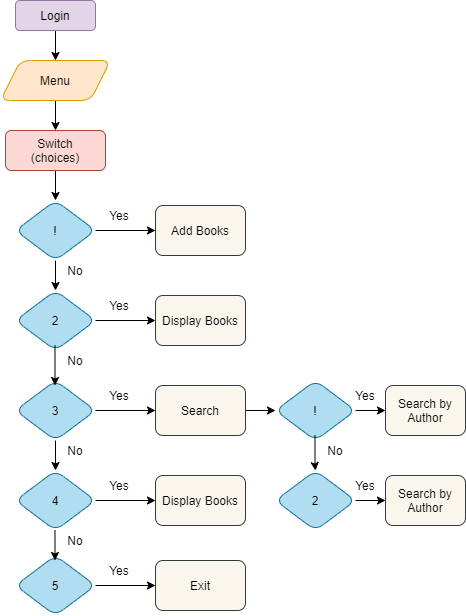

The diagram above was exported from draw.io. Its source (the exported page's mxGraphModel, read from the mxfile embedded in the PNG):
<mxGraphModel dx="868" dy="482" grid="1" gridSize="10" guides="1" tooltips="1" connect="1" arrows="1" fold="1" page="1" pageScale="1" pageWidth="827" pageHeight="1169" math="0" shadow="0">
  <root>
    <mxCell id="0" />
    <mxCell id="1" parent="0" />
    <mxCell id="mY8vBgEsPqGmK3kR67UZ-4" value="" style="edgeStyle=orthogonalEdgeStyle;rounded=0;orthogonalLoop=1;jettySize=auto;html=1;" edge="1" parent="1" source="mY8vBgEsPqGmK3kR67UZ-2" target="mY8vBgEsPqGmK3kR67UZ-3">
      <mxGeometry relative="1" as="geometry" />
    </mxCell>
    <mxCell id="mY8vBgEsPqGmK3kR67UZ-2" value="Login" style="rounded=1;whiteSpace=wrap;html=1;fillColor=#e1d5e7;strokeColor=#9673a6;" vertex="1" parent="1">
      <mxGeometry x="310" y="30" width="80" height="30" as="geometry" />
    </mxCell>
    <mxCell id="mY8vBgEsPqGmK3kR67UZ-6" value="" style="edgeStyle=orthogonalEdgeStyle;rounded=0;orthogonalLoop=1;jettySize=auto;html=1;" edge="1" parent="1" source="mY8vBgEsPqGmK3kR67UZ-3" target="mY8vBgEsPqGmK3kR67UZ-5">
      <mxGeometry relative="1" as="geometry" />
    </mxCell>
    <mxCell id="mY8vBgEsPqGmK3kR67UZ-3" value="Menu" style="shape=parallelogram;perimeter=parallelogramPerimeter;whiteSpace=wrap;html=1;fixedSize=1;rounded=1;fillColor=#ffe6cc;strokeColor=#d79b00;" vertex="1" parent="1">
      <mxGeometry x="295" y="90" width="110" height="40" as="geometry" />
    </mxCell>
    <mxCell id="mY8vBgEsPqGmK3kR67UZ-8" value="" style="edgeStyle=orthogonalEdgeStyle;rounded=0;orthogonalLoop=1;jettySize=auto;html=1;" edge="1" parent="1" source="mY8vBgEsPqGmK3kR67UZ-5" target="mY8vBgEsPqGmK3kR67UZ-7">
      <mxGeometry relative="1" as="geometry" />
    </mxCell>
    <mxCell id="mY8vBgEsPqGmK3kR67UZ-5" value="Switch&lt;br&gt;(choices)" style="whiteSpace=wrap;html=1;rounded=1;fillColor=#fad9d5;strokeColor=#ae4132;" vertex="1" parent="1">
      <mxGeometry x="300" y="160" width="100" height="40" as="geometry" />
    </mxCell>
    <mxCell id="mY8vBgEsPqGmK3kR67UZ-10" value="" style="edgeStyle=orthogonalEdgeStyle;rounded=0;orthogonalLoop=1;jettySize=auto;html=1;" edge="1" parent="1" source="mY8vBgEsPqGmK3kR67UZ-7" target="mY8vBgEsPqGmK3kR67UZ-9">
      <mxGeometry relative="1" as="geometry" />
    </mxCell>
    <mxCell id="mY8vBgEsPqGmK3kR67UZ-12" value="" style="edgeStyle=orthogonalEdgeStyle;rounded=0;orthogonalLoop=1;jettySize=auto;html=1;" edge="1" parent="1" source="mY8vBgEsPqGmK3kR67UZ-7" target="mY8vBgEsPqGmK3kR67UZ-11">
      <mxGeometry relative="1" as="geometry" />
    </mxCell>
    <mxCell id="mY8vBgEsPqGmK3kR67UZ-7" value="!" style="rhombus;whiteSpace=wrap;html=1;rounded=1;fillColor=#b1ddf0;strokeColor=#10739e;" vertex="1" parent="1">
      <mxGeometry x="310" y="230" width="80" height="60" as="geometry" />
    </mxCell>
    <mxCell id="mY8vBgEsPqGmK3kR67UZ-9" value="Add Books" style="whiteSpace=wrap;html=1;rounded=1;fillColor=#f9f7ed;strokeColor=#36393d;" vertex="1" parent="1">
      <mxGeometry x="450" y="235" width="90" height="50" as="geometry" />
    </mxCell>
    <mxCell id="mY8vBgEsPqGmK3kR67UZ-14" value="" style="edgeStyle=orthogonalEdgeStyle;rounded=0;orthogonalLoop=1;jettySize=auto;html=1;" edge="1" parent="1" source="mY8vBgEsPqGmK3kR67UZ-11" target="mY8vBgEsPqGmK3kR67UZ-13">
      <mxGeometry relative="1" as="geometry" />
    </mxCell>
    <mxCell id="mY8vBgEsPqGmK3kR67UZ-11" value="2" style="rhombus;whiteSpace=wrap;html=1;rounded=1;fillColor=#b1ddf0;strokeColor=#10739e;" vertex="1" parent="1">
      <mxGeometry x="310" y="320" width="80" height="60" as="geometry" />
    </mxCell>
    <mxCell id="mY8vBgEsPqGmK3kR67UZ-13" value="Display Books" style="whiteSpace=wrap;html=1;rounded=1;fillColor=#f9f7ed;strokeColor=#36393d;" vertex="1" parent="1">
      <mxGeometry x="450" y="325" width="90" height="50" as="geometry" />
    </mxCell>
    <mxCell id="mY8vBgEsPqGmK3kR67UZ-22" value="" style="edgeStyle=orthogonalEdgeStyle;rounded=0;orthogonalLoop=1;jettySize=auto;html=1;" edge="1" parent="1" source="mY8vBgEsPqGmK3kR67UZ-24" target="mY8vBgEsPqGmK3kR67UZ-25">
      <mxGeometry relative="1" as="geometry" />
    </mxCell>
    <mxCell id="mY8vBgEsPqGmK3kR67UZ-23" value="" style="edgeStyle=orthogonalEdgeStyle;rounded=0;orthogonalLoop=1;jettySize=auto;html=1;" edge="1" parent="1" source="mY8vBgEsPqGmK3kR67UZ-24" target="mY8vBgEsPqGmK3kR67UZ-27">
      <mxGeometry relative="1" as="geometry" />
    </mxCell>
    <mxCell id="mY8vBgEsPqGmK3kR67UZ-24" value="3" style="rhombus;whiteSpace=wrap;html=1;rounded=1;fillColor=#b1ddf0;strokeColor=#10739e;" vertex="1" parent="1">
      <mxGeometry x="310" y="410" width="80" height="60" as="geometry" />
    </mxCell>
    <mxCell id="mY8vBgEsPqGmK3kR67UZ-35" value="" style="edgeStyle=orthogonalEdgeStyle;rounded=0;orthogonalLoop=1;jettySize=auto;html=1;" edge="1" parent="1" source="mY8vBgEsPqGmK3kR67UZ-25" target="mY8vBgEsPqGmK3kR67UZ-34">
      <mxGeometry relative="1" as="geometry" />
    </mxCell>
    <mxCell id="mY8vBgEsPqGmK3kR67UZ-25" value="Search" style="whiteSpace=wrap;html=1;rounded=1;fillColor=#f9f7ed;strokeColor=#36393d;" vertex="1" parent="1">
      <mxGeometry x="450" y="415" width="90" height="50" as="geometry" />
    </mxCell>
    <mxCell id="mY8vBgEsPqGmK3kR67UZ-26" value="" style="edgeStyle=orthogonalEdgeStyle;rounded=0;orthogonalLoop=1;jettySize=auto;html=1;" edge="1" parent="1" source="mY8vBgEsPqGmK3kR67UZ-27" target="mY8vBgEsPqGmK3kR67UZ-28">
      <mxGeometry relative="1" as="geometry" />
    </mxCell>
    <mxCell id="mY8vBgEsPqGmK3kR67UZ-27" value="4" style="rhombus;whiteSpace=wrap;html=1;rounded=1;fillColor=#b1ddf0;strokeColor=#10739e;" vertex="1" parent="1">
      <mxGeometry x="310" y="500" width="80" height="60" as="geometry" />
    </mxCell>
    <mxCell id="mY8vBgEsPqGmK3kR67UZ-28" value="Display Books" style="whiteSpace=wrap;html=1;rounded=1;fillColor=#f9f7ed;strokeColor=#36393d;" vertex="1" parent="1">
      <mxGeometry x="450" y="505" width="90" height="50" as="geometry" />
    </mxCell>
    <mxCell id="mY8vBgEsPqGmK3kR67UZ-29" value="" style="edgeStyle=orthogonalEdgeStyle;rounded=0;orthogonalLoop=1;jettySize=auto;html=1;" edge="1" parent="1">
      <mxGeometry relative="1" as="geometry">
        <mxPoint x="349.5" y="375" as="sourcePoint" />
        <mxPoint x="349.5" y="415" as="targetPoint" />
      </mxGeometry>
    </mxCell>
    <mxCell id="mY8vBgEsPqGmK3kR67UZ-30" value="" style="edgeStyle=orthogonalEdgeStyle;rounded=0;orthogonalLoop=1;jettySize=auto;html=1;" edge="1" parent="1" source="mY8vBgEsPqGmK3kR67UZ-31" target="mY8vBgEsPqGmK3kR67UZ-32">
      <mxGeometry relative="1" as="geometry" />
    </mxCell>
    <mxCell id="mY8vBgEsPqGmK3kR67UZ-31" value="5" style="rhombus;whiteSpace=wrap;html=1;rounded=1;fillColor=#b1ddf0;strokeColor=#10739e;" vertex="1" parent="1">
      <mxGeometry x="310" y="585" width="80" height="60" as="geometry" />
    </mxCell>
    <mxCell id="mY8vBgEsPqGmK3kR67UZ-32" value="Exit" style="whiteSpace=wrap;html=1;rounded=1;fillColor=#f9f7ed;strokeColor=#36393d;" vertex="1" parent="1">
      <mxGeometry x="450" y="590" width="90" height="50" as="geometry" />
    </mxCell>
    <mxCell id="mY8vBgEsPqGmK3kR67UZ-33" value="" style="edgeStyle=orthogonalEdgeStyle;rounded=0;orthogonalLoop=1;jettySize=auto;html=1;" edge="1" parent="1">
      <mxGeometry relative="1" as="geometry">
        <mxPoint x="349.5" y="560" as="sourcePoint" />
        <mxPoint x="349.5" y="590" as="targetPoint" />
      </mxGeometry>
    </mxCell>
    <mxCell id="mY8vBgEsPqGmK3kR67UZ-37" value="" style="edgeStyle=orthogonalEdgeStyle;rounded=0;orthogonalLoop=1;jettySize=auto;html=1;" edge="1" parent="1" source="mY8vBgEsPqGmK3kR67UZ-34" target="mY8vBgEsPqGmK3kR67UZ-36">
      <mxGeometry relative="1" as="geometry" />
    </mxCell>
    <mxCell id="mY8vBgEsPqGmK3kR67UZ-34" value="!" style="rhombus;whiteSpace=wrap;html=1;rounded=1;fillColor=#b1ddf0;strokeColor=#10739e;" vertex="1" parent="1">
      <mxGeometry x="570" y="410" width="80" height="60" as="geometry" />
    </mxCell>
    <mxCell id="mY8vBgEsPqGmK3kR67UZ-36" value="Search by Author" style="whiteSpace=wrap;html=1;rounded=1;fillColor=#f9f7ed;strokeColor=#36393d;" vertex="1" parent="1">
      <mxGeometry x="680" y="415" width="80" height="50" as="geometry" />
    </mxCell>
    <mxCell id="mY8vBgEsPqGmK3kR67UZ-41" value="" style="edgeStyle=orthogonalEdgeStyle;rounded=0;orthogonalLoop=1;jettySize=auto;html=1;" edge="1" parent="1" source="mY8vBgEsPqGmK3kR67UZ-42" target="mY8vBgEsPqGmK3kR67UZ-43">
      <mxGeometry relative="1" as="geometry" />
    </mxCell>
    <mxCell id="mY8vBgEsPqGmK3kR67UZ-42" value="2" style="rhombus;whiteSpace=wrap;html=1;rounded=1;fillColor=#b1ddf0;strokeColor=#10739e;" vertex="1" parent="1">
      <mxGeometry x="570" y="500" width="80" height="60" as="geometry" />
    </mxCell>
    <mxCell id="mY8vBgEsPqGmK3kR67UZ-43" value="Search by Author" style="whiteSpace=wrap;html=1;rounded=1;fillColor=#f9f7ed;strokeColor=#36393d;" vertex="1" parent="1">
      <mxGeometry x="680" y="505" width="80" height="50" as="geometry" />
    </mxCell>
    <mxCell id="mY8vBgEsPqGmK3kR67UZ-44" value="" style="edgeStyle=orthogonalEdgeStyle;rounded=0;orthogonalLoop=1;jettySize=auto;html=1;" edge="1" parent="1">
      <mxGeometry relative="1" as="geometry">
        <mxPoint x="609.5" y="465" as="sourcePoint" />
        <mxPoint x="610" y="500" as="targetPoint" />
        <Array as="points">
          <mxPoint x="610" y="495" />
          <mxPoint x="610" y="495" />
        </Array>
      </mxGeometry>
    </mxCell>
    <mxCell id="mY8vBgEsPqGmK3kR67UZ-45" value="Yes" style="text;html=1;strokeColor=none;fillColor=none;align=center;verticalAlign=middle;whiteSpace=wrap;rounded=0;" vertex="1" parent="1">
      <mxGeometry x="394" y="235" width="40" height="20" as="geometry" />
    </mxCell>
    <mxCell id="mY8vBgEsPqGmK3kR67UZ-46" value="No" style="text;html=1;strokeColor=none;fillColor=none;align=center;verticalAlign=middle;whiteSpace=wrap;rounded=0;" vertex="1" parent="1">
      <mxGeometry x="350" y="290" width="40" height="20" as="geometry" />
    </mxCell>
    <mxCell id="mY8vBgEsPqGmK3kR67UZ-47" value="Yes" style="text;html=1;strokeColor=none;fillColor=none;align=center;verticalAlign=middle;whiteSpace=wrap;rounded=0;" vertex="1" parent="1">
      <mxGeometry x="394" y="325" width="40" height="20" as="geometry" />
    </mxCell>
    <mxCell id="mY8vBgEsPqGmK3kR67UZ-48" value="Yes" style="text;html=1;strokeColor=none;fillColor=none;align=center;verticalAlign=middle;whiteSpace=wrap;rounded=0;" vertex="1" parent="1">
      <mxGeometry x="394" y="505" width="40" height="20" as="geometry" />
    </mxCell>
    <mxCell id="mY8vBgEsPqGmK3kR67UZ-49" value="Yes" style="text;html=1;strokeColor=none;fillColor=none;align=center;verticalAlign=middle;whiteSpace=wrap;rounded=0;" vertex="1" parent="1">
      <mxGeometry x="394" y="415" width="40" height="20" as="geometry" />
    </mxCell>
    <mxCell id="mY8vBgEsPqGmK3kR67UZ-50" value="Yes" style="text;html=1;strokeColor=none;fillColor=none;align=center;verticalAlign=middle;whiteSpace=wrap;rounded=0;" vertex="1" parent="1">
      <mxGeometry x="394" y="590" width="40" height="20" as="geometry" />
    </mxCell>
    <mxCell id="mY8vBgEsPqGmK3kR67UZ-51" value="Yes" style="text;html=1;strokeColor=none;fillColor=none;align=center;verticalAlign=middle;whiteSpace=wrap;rounded=0;" vertex="1" parent="1">
      <mxGeometry x="640" y="415" width="40" height="20" as="geometry" />
    </mxCell>
    <mxCell id="mY8vBgEsPqGmK3kR67UZ-52" value="Yes" style="text;html=1;strokeColor=none;fillColor=none;align=center;verticalAlign=middle;whiteSpace=wrap;rounded=0;" vertex="1" parent="1">
      <mxGeometry x="640" y="505" width="40" height="20" as="geometry" />
    </mxCell>
    <mxCell id="mY8vBgEsPqGmK3kR67UZ-53" value="No" style="text;html=1;strokeColor=none;fillColor=none;align=center;verticalAlign=middle;whiteSpace=wrap;rounded=0;" vertex="1" parent="1">
      <mxGeometry x="350" y="380" width="40" height="20" as="geometry" />
    </mxCell>
    <mxCell id="mY8vBgEsPqGmK3kR67UZ-54" value="No" style="text;html=1;strokeColor=none;fillColor=none;align=center;verticalAlign=middle;whiteSpace=wrap;rounded=0;" vertex="1" parent="1">
      <mxGeometry x="350" y="470" width="40" height="20" as="geometry" />
    </mxCell>
    <mxCell id="mY8vBgEsPqGmK3kR67UZ-55" value="No" style="text;html=1;strokeColor=none;fillColor=none;align=center;verticalAlign=middle;whiteSpace=wrap;rounded=0;" vertex="1" parent="1">
      <mxGeometry x="350" y="560" width="40" height="20" as="geometry" />
    </mxCell>
    <mxCell id="mY8vBgEsPqGmK3kR67UZ-56" value="No" style="text;html=1;strokeColor=none;fillColor=none;align=center;verticalAlign=middle;whiteSpace=wrap;rounded=0;" vertex="1" parent="1">
      <mxGeometry x="610" y="470" width="40" height="20" as="geometry" />
    </mxCell>
  </root>
</mxGraphModel>